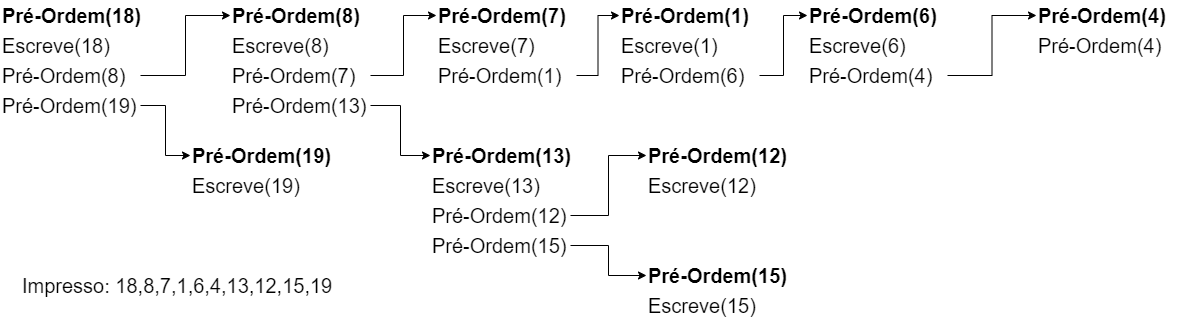

The diagram above was exported from draw.io. Its source (the exported page's mxGraphModel, read from the mxfile embedded in the PNG):
<mxGraphModel dx="1422" dy="786" grid="1" gridSize="10" guides="1" tooltips="1" connect="1" arrows="1" fold="1" page="1" pageScale="1" pageWidth="827" pageHeight="1169" math="0" shadow="0">
  <root>
    <mxCell id="0" />
    <mxCell id="1" parent="0" />
    <mxCell id="vpt95IYu8jMT4xb5SuoJ-1" value="&lt;font style=&quot;font-size: 20px&quot;&gt;Pré-Ordem(18)&lt;/font&gt;" style="text;html=1;strokeColor=none;fillColor=none;align=left;verticalAlign=middle;whiteSpace=wrap;rounded=0;fontStyle=1" vertex="1" parent="1">
      <mxGeometry x="300" y="200" width="150" height="30" as="geometry" />
    </mxCell>
    <mxCell id="vpt95IYu8jMT4xb5SuoJ-2" value="&lt;font style=&quot;font-size: 20px&quot;&gt;Escreve(18)&lt;/font&gt;" style="text;html=1;strokeColor=none;fillColor=none;align=left;verticalAlign=middle;whiteSpace=wrap;rounded=0;" vertex="1" parent="1">
      <mxGeometry x="300" y="230" width="140" height="30" as="geometry" />
    </mxCell>
    <mxCell id="vpt95IYu8jMT4xb5SuoJ-32" style="edgeStyle=orthogonalEdgeStyle;rounded=0;orthogonalLoop=1;jettySize=auto;html=1;exitX=1;exitY=0.5;exitDx=0;exitDy=0;entryX=0;entryY=0.5;entryDx=0;entryDy=0;fontSize=20;" edge="1" parent="1" source="vpt95IYu8jMT4xb5SuoJ-3" target="vpt95IYu8jMT4xb5SuoJ-5">
      <mxGeometry relative="1" as="geometry" />
    </mxCell>
    <mxCell id="vpt95IYu8jMT4xb5SuoJ-3" value="&lt;font style=&quot;font-size: 20px&quot;&gt;Pré-Ordem(8)&lt;/font&gt;" style="text;html=1;strokeColor=none;fillColor=none;align=left;verticalAlign=middle;whiteSpace=wrap;rounded=0;" vertex="1" parent="1">
      <mxGeometry x="300" y="260" width="140" height="30" as="geometry" />
    </mxCell>
    <mxCell id="vpt95IYu8jMT4xb5SuoJ-37" style="edgeStyle=orthogonalEdgeStyle;rounded=0;orthogonalLoop=1;jettySize=auto;html=1;exitX=1;exitY=0.5;exitDx=0;exitDy=0;entryX=0;entryY=0.5;entryDx=0;entryDy=0;fontSize=20;" edge="1" parent="1" source="vpt95IYu8jMT4xb5SuoJ-4" target="vpt95IYu8jMT4xb5SuoJ-30">
      <mxGeometry relative="1" as="geometry" />
    </mxCell>
    <mxCell id="vpt95IYu8jMT4xb5SuoJ-4" value="&lt;font style=&quot;font-size: 20px&quot;&gt;Pré-Ordem(19)&lt;/font&gt;" style="text;html=1;strokeColor=none;fillColor=none;align=left;verticalAlign=middle;whiteSpace=wrap;rounded=0;" vertex="1" parent="1">
      <mxGeometry x="300" y="290" width="140" height="30" as="geometry" />
    </mxCell>
    <mxCell id="vpt95IYu8jMT4xb5SuoJ-5" value="&lt;font style=&quot;font-size: 20px&quot;&gt;Pré-Ordem(8)&lt;/font&gt;" style="text;html=1;strokeColor=none;fillColor=none;align=left;verticalAlign=middle;whiteSpace=wrap;rounded=0;fontStyle=1" vertex="1" parent="1">
      <mxGeometry x="530" y="200" width="140" height="30" as="geometry" />
    </mxCell>
    <mxCell id="vpt95IYu8jMT4xb5SuoJ-6" value="&lt;font style=&quot;font-size: 20px&quot;&gt;Escreve(8)&lt;/font&gt;" style="text;html=1;strokeColor=none;fillColor=none;align=left;verticalAlign=middle;whiteSpace=wrap;rounded=0;" vertex="1" parent="1">
      <mxGeometry x="530" y="230" width="140" height="30" as="geometry" />
    </mxCell>
    <mxCell id="vpt95IYu8jMT4xb5SuoJ-38" style="edgeStyle=orthogonalEdgeStyle;rounded=0;orthogonalLoop=1;jettySize=auto;html=1;exitX=1;exitY=0.5;exitDx=0;exitDy=0;entryX=0;entryY=0.5;entryDx=0;entryDy=0;fontSize=20;" edge="1" parent="1" source="vpt95IYu8jMT4xb5SuoJ-7" target="vpt95IYu8jMT4xb5SuoJ-20">
      <mxGeometry relative="1" as="geometry" />
    </mxCell>
    <mxCell id="vpt95IYu8jMT4xb5SuoJ-7" value="&lt;font style=&quot;font-size: 20px&quot;&gt;Pré-Ordem(13)&lt;/font&gt;" style="text;html=1;strokeColor=none;fillColor=none;align=left;verticalAlign=middle;whiteSpace=wrap;rounded=0;" vertex="1" parent="1">
      <mxGeometry x="530" y="290" width="140" height="30" as="geometry" />
    </mxCell>
    <mxCell id="vpt95IYu8jMT4xb5SuoJ-33" style="edgeStyle=orthogonalEdgeStyle;rounded=0;orthogonalLoop=1;jettySize=auto;html=1;exitX=1;exitY=0.5;exitDx=0;exitDy=0;entryX=0;entryY=0.5;entryDx=0;entryDy=0;fontSize=20;" edge="1" parent="1" source="vpt95IYu8jMT4xb5SuoJ-8" target="vpt95IYu8jMT4xb5SuoJ-9">
      <mxGeometry relative="1" as="geometry" />
    </mxCell>
    <mxCell id="vpt95IYu8jMT4xb5SuoJ-8" value="&lt;font style=&quot;font-size: 20px&quot;&gt;Pré-Ordem(7)&lt;/font&gt;" style="text;html=1;strokeColor=none;fillColor=none;align=left;verticalAlign=middle;whiteSpace=wrap;rounded=0;" vertex="1" parent="1">
      <mxGeometry x="530" y="260" width="140" height="30" as="geometry" />
    </mxCell>
    <mxCell id="vpt95IYu8jMT4xb5SuoJ-9" value="&lt;font style=&quot;font-size: 20px&quot;&gt;Pré-Ordem(7)&lt;/font&gt;" style="text;html=1;strokeColor=none;fillColor=none;align=left;verticalAlign=middle;whiteSpace=wrap;rounded=0;fontStyle=1" vertex="1" parent="1">
      <mxGeometry x="736" y="200" width="140" height="30" as="geometry" />
    </mxCell>
    <mxCell id="vpt95IYu8jMT4xb5SuoJ-10" value="&lt;font style=&quot;font-size: 20px&quot;&gt;Escreve(7)&lt;/font&gt;" style="text;html=1;strokeColor=none;fillColor=none;align=left;verticalAlign=middle;whiteSpace=wrap;rounded=0;" vertex="1" parent="1">
      <mxGeometry x="736" y="230" width="140" height="30" as="geometry" />
    </mxCell>
    <mxCell id="vpt95IYu8jMT4xb5SuoJ-34" style="edgeStyle=orthogonalEdgeStyle;rounded=0;orthogonalLoop=1;jettySize=auto;html=1;exitX=1;exitY=0.5;exitDx=0;exitDy=0;entryX=0;entryY=0.5;entryDx=0;entryDy=0;fontSize=20;" edge="1" parent="1" source="vpt95IYu8jMT4xb5SuoJ-11" target="vpt95IYu8jMT4xb5SuoJ-12">
      <mxGeometry relative="1" as="geometry" />
    </mxCell>
    <mxCell id="vpt95IYu8jMT4xb5SuoJ-11" value="&lt;font style=&quot;font-size: 20px&quot;&gt;Pré-Ordem(1)&lt;/font&gt;" style="text;html=1;strokeColor=none;fillColor=none;align=left;verticalAlign=middle;whiteSpace=wrap;rounded=0;" vertex="1" parent="1">
      <mxGeometry x="736" y="260" width="140" height="30" as="geometry" />
    </mxCell>
    <mxCell id="vpt95IYu8jMT4xb5SuoJ-12" value="&lt;font style=&quot;font-size: 20px&quot;&gt;Pré-Ordem(1)&lt;/font&gt;" style="text;html=1;strokeColor=none;fillColor=none;align=left;verticalAlign=middle;whiteSpace=wrap;rounded=0;fontStyle=1" vertex="1" parent="1">
      <mxGeometry x="919" y="200" width="140" height="30" as="geometry" />
    </mxCell>
    <mxCell id="vpt95IYu8jMT4xb5SuoJ-13" value="&lt;font style=&quot;font-size: 20px&quot;&gt;Escreve(1)&lt;/font&gt;" style="text;html=1;strokeColor=none;fillColor=none;align=left;verticalAlign=middle;whiteSpace=wrap;rounded=0;" vertex="1" parent="1">
      <mxGeometry x="919" y="230" width="140" height="30" as="geometry" />
    </mxCell>
    <mxCell id="vpt95IYu8jMT4xb5SuoJ-35" style="edgeStyle=orthogonalEdgeStyle;rounded=0;orthogonalLoop=1;jettySize=auto;html=1;exitX=1;exitY=0.5;exitDx=0;exitDy=0;entryX=0;entryY=0.5;entryDx=0;entryDy=0;fontSize=20;" edge="1" parent="1" source="vpt95IYu8jMT4xb5SuoJ-14" target="vpt95IYu8jMT4xb5SuoJ-15">
      <mxGeometry relative="1" as="geometry" />
    </mxCell>
    <mxCell id="vpt95IYu8jMT4xb5SuoJ-14" value="&lt;font style=&quot;font-size: 20px&quot;&gt;Pré-Ordem(6)&lt;/font&gt;" style="text;html=1;strokeColor=none;fillColor=none;align=left;verticalAlign=middle;whiteSpace=wrap;rounded=0;" vertex="1" parent="1">
      <mxGeometry x="919" y="260" width="140" height="30" as="geometry" />
    </mxCell>
    <mxCell id="vpt95IYu8jMT4xb5SuoJ-15" value="&lt;font style=&quot;font-size: 20px&quot;&gt;Pré-Ordem(6)&lt;/font&gt;" style="text;html=1;strokeColor=none;fillColor=none;align=left;verticalAlign=middle;whiteSpace=wrap;rounded=0;fontStyle=1" vertex="1" parent="1">
      <mxGeometry x="1107" y="200" width="140" height="30" as="geometry" />
    </mxCell>
    <mxCell id="vpt95IYu8jMT4xb5SuoJ-16" value="&lt;font style=&quot;font-size: 20px&quot;&gt;Escreve(6)&lt;/font&gt;" style="text;html=1;strokeColor=none;fillColor=none;align=left;verticalAlign=middle;whiteSpace=wrap;rounded=0;" vertex="1" parent="1">
      <mxGeometry x="1107" y="230" width="140" height="30" as="geometry" />
    </mxCell>
    <mxCell id="vpt95IYu8jMT4xb5SuoJ-36" style="edgeStyle=orthogonalEdgeStyle;rounded=0;orthogonalLoop=1;jettySize=auto;html=1;exitX=1;exitY=0.5;exitDx=0;exitDy=0;entryX=0;entryY=0.5;entryDx=0;entryDy=0;fontSize=20;" edge="1" parent="1" source="vpt95IYu8jMT4xb5SuoJ-17" target="vpt95IYu8jMT4xb5SuoJ-18">
      <mxGeometry relative="1" as="geometry" />
    </mxCell>
    <mxCell id="vpt95IYu8jMT4xb5SuoJ-17" value="&lt;font style=&quot;font-size: 20px&quot;&gt;Pré-Ordem(4)&lt;/font&gt;" style="text;html=1;strokeColor=none;fillColor=none;align=left;verticalAlign=middle;whiteSpace=wrap;rounded=0;" vertex="1" parent="1">
      <mxGeometry x="1107" y="260" width="140" height="30" as="geometry" />
    </mxCell>
    <mxCell id="vpt95IYu8jMT4xb5SuoJ-18" value="&lt;font style=&quot;font-size: 20px&quot;&gt;Pré-Ordem(4)&lt;/font&gt;" style="text;html=1;strokeColor=none;fillColor=none;align=left;verticalAlign=middle;whiteSpace=wrap;rounded=0;fontStyle=1" vertex="1" parent="1">
      <mxGeometry x="1336" y="200" width="140" height="30" as="geometry" />
    </mxCell>
    <mxCell id="vpt95IYu8jMT4xb5SuoJ-19" value="&lt;font style=&quot;font-size: 20px&quot;&gt;Pré-Ordem(4)&lt;/font&gt;" style="text;html=1;strokeColor=none;fillColor=none;align=left;verticalAlign=middle;whiteSpace=wrap;rounded=0;" vertex="1" parent="1">
      <mxGeometry x="1336" y="230" width="140" height="30" as="geometry" />
    </mxCell>
    <mxCell id="vpt95IYu8jMT4xb5SuoJ-20" value="&lt;font style=&quot;font-size: 20px&quot;&gt;Pré-Ordem(13)&lt;/font&gt;" style="text;html=1;strokeColor=none;fillColor=none;align=left;verticalAlign=middle;whiteSpace=wrap;rounded=0;fontStyle=1" vertex="1" parent="1">
      <mxGeometry x="730" y="340" width="150" height="30" as="geometry" />
    </mxCell>
    <mxCell id="vpt95IYu8jMT4xb5SuoJ-21" value="&lt;font style=&quot;font-size: 20px&quot;&gt;Escreve(13)&lt;/font&gt;" style="text;html=1;strokeColor=none;fillColor=none;align=left;verticalAlign=middle;whiteSpace=wrap;rounded=0;" vertex="1" parent="1">
      <mxGeometry x="730" y="370" width="140" height="30" as="geometry" />
    </mxCell>
    <mxCell id="vpt95IYu8jMT4xb5SuoJ-40" style="edgeStyle=orthogonalEdgeStyle;rounded=0;orthogonalLoop=1;jettySize=auto;html=1;exitX=1;exitY=0.5;exitDx=0;exitDy=0;entryX=0;entryY=0.5;entryDx=0;entryDy=0;fontSize=20;" edge="1" parent="1" source="vpt95IYu8jMT4xb5SuoJ-22" target="vpt95IYu8jMT4xb5SuoJ-27">
      <mxGeometry relative="1" as="geometry" />
    </mxCell>
    <mxCell id="vpt95IYu8jMT4xb5SuoJ-22" value="&lt;font style=&quot;font-size: 20px&quot;&gt;Pré-Ordem(15)&lt;/font&gt;" style="text;html=1;strokeColor=none;fillColor=none;align=left;verticalAlign=middle;whiteSpace=wrap;rounded=0;" vertex="1" parent="1">
      <mxGeometry x="730" y="430" width="140" height="30" as="geometry" />
    </mxCell>
    <mxCell id="vpt95IYu8jMT4xb5SuoJ-39" style="edgeStyle=orthogonalEdgeStyle;rounded=0;orthogonalLoop=1;jettySize=auto;html=1;exitX=1;exitY=0.5;exitDx=0;exitDy=0;entryX=0;entryY=0.5;entryDx=0;entryDy=0;fontSize=20;" edge="1" parent="1" source="vpt95IYu8jMT4xb5SuoJ-23" target="vpt95IYu8jMT4xb5SuoJ-26">
      <mxGeometry relative="1" as="geometry" />
    </mxCell>
    <mxCell id="vpt95IYu8jMT4xb5SuoJ-23" value="&lt;font style=&quot;font-size: 20px&quot;&gt;Pré-Ordem(12)&lt;/font&gt;" style="text;html=1;strokeColor=none;fillColor=none;align=left;verticalAlign=middle;whiteSpace=wrap;rounded=0;" vertex="1" parent="1">
      <mxGeometry x="730" y="400" width="140" height="30" as="geometry" />
    </mxCell>
    <mxCell id="vpt95IYu8jMT4xb5SuoJ-26" value="&lt;font style=&quot;font-size: 20px&quot;&gt;Pré-Ordem(12)&lt;/font&gt;" style="text;html=1;strokeColor=none;fillColor=none;align=left;verticalAlign=middle;whiteSpace=wrap;rounded=0;fontStyle=1" vertex="1" parent="1">
      <mxGeometry x="946" y="340" width="144" height="30" as="geometry" />
    </mxCell>
    <mxCell id="vpt95IYu8jMT4xb5SuoJ-27" value="&lt;font style=&quot;font-size: 20px&quot;&gt;Pré-Ordem(15)&lt;/font&gt;" style="text;html=1;strokeColor=none;fillColor=none;align=left;verticalAlign=middle;whiteSpace=wrap;rounded=0;fontStyle=1" vertex="1" parent="1">
      <mxGeometry x="946" y="460" width="144" height="30" as="geometry" />
    </mxCell>
    <mxCell id="vpt95IYu8jMT4xb5SuoJ-28" value="&lt;font style=&quot;font-size: 20px&quot;&gt;Escreve(12)&lt;/font&gt;" style="text;html=1;strokeColor=none;fillColor=none;align=left;verticalAlign=middle;whiteSpace=wrap;rounded=0;" vertex="1" parent="1">
      <mxGeometry x="946" y="370" width="140" height="30" as="geometry" />
    </mxCell>
    <mxCell id="vpt95IYu8jMT4xb5SuoJ-29" value="&lt;font style=&quot;font-size: 20px&quot;&gt;Escreve(15)&lt;/font&gt;" style="text;html=1;strokeColor=none;fillColor=none;align=left;verticalAlign=middle;whiteSpace=wrap;rounded=0;" vertex="1" parent="1">
      <mxGeometry x="946" y="490" width="140" height="30" as="geometry" />
    </mxCell>
    <mxCell id="vpt95IYu8jMT4xb5SuoJ-30" value="&lt;font style=&quot;font-size: 20px&quot;&gt;Pré-Ordem(19)&lt;/font&gt;" style="text;html=1;strokeColor=none;fillColor=none;align=left;verticalAlign=middle;whiteSpace=wrap;rounded=0;fontStyle=1" vertex="1" parent="1">
      <mxGeometry x="490" y="340" width="150" height="30" as="geometry" />
    </mxCell>
    <mxCell id="vpt95IYu8jMT4xb5SuoJ-31" value="&lt;font style=&quot;font-size: 20px&quot;&gt;Escreve(19)&lt;/font&gt;" style="text;html=1;strokeColor=none;fillColor=none;align=left;verticalAlign=middle;whiteSpace=wrap;rounded=0;" vertex="1" parent="1">
      <mxGeometry x="490" y="370" width="140" height="30" as="geometry" />
    </mxCell>
    <mxCell id="vpt95IYu8jMT4xb5SuoJ-41" value="Impresso: 18,8,7,1,6,4,13,12,15,19" style="text;html=1;strokeColor=none;fillColor=none;align=left;verticalAlign=middle;whiteSpace=wrap;rounded=0;fontSize=20;" vertex="1" parent="1">
      <mxGeometry x="320" y="470" width="526" height="30" as="geometry" />
    </mxCell>
  </root>
</mxGraphModel>